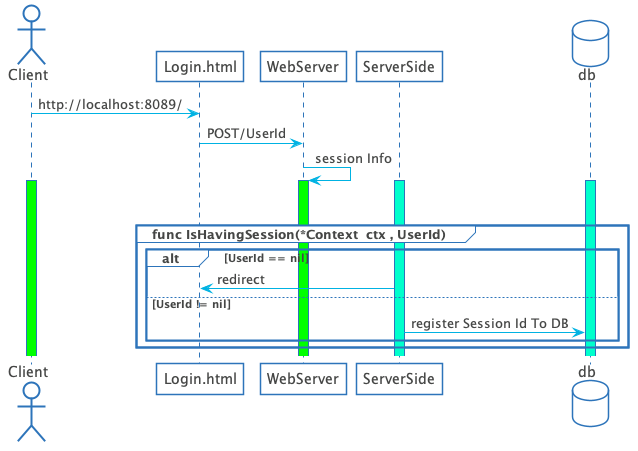

The diagram above was rendered by PlantUML. Its source (embedded in the PNG):
@startuml
actor Client

skinparam shadowing false
skinparam DefaultFontName Proxima Nova
skinparam ArrowColor #00b2e2
skinparam DefaultFontColor #454645

skinparam ActivityBorderColor #2D74BA
skinparam ActivityDiamondBorderColor #2D74BA
skinparam ActorBorderColor #2D74BA
skinparam AgentBorderColor #2D74BA
skinparam ArtifactBorderColor #2D74BA
skinparam CardBorderColor #2D74BA
skinparam ClassBorderColor #2D74BA
skinparam CloudBorderColor #2D74BA
skinparam CollectionsBorderColor #2D74BA
skinparam ComponentBorderColor #2D74BA
skinparam ControlBorderColor #2D74BA
skinparam BoundaryBorderColor #2D74BA
skinparam DatabaseBorderColor #2D74BA
skinparam EntityBorderColor #2D74BA
skinparam FileBorderColor #2D74BA
skinparam FolderBorderColor #2D74BA
skinparam FrameBorderColor #2D74BA
skinparam InterfaceBorderColor #2D74BA
skinparam LegendBorderColor #2D74BA
skinparam NodeBorderColor #2D74BA
skinparam NoteBorderColor #2D74BA
skinparam ObjectBorderColor #2D74BA
skinparam PackageBorderColor #2D74BA
skinparam PageBorderColor #2D74BA
skinparam ParticipantBorderColor #2D74BA
skinparam PartitionBorderColor #2D74BA
skinparam QueueBorderColor #2D74BA
skinparam RectangleBorderColor #2D74BA
skinparam SequenceBoxBorderColor #2D74BA
skinparam SequenceDividerBorderColor #2D74BA
skinparam SequenceGroupBorderColor #2D74BA
skinparam SequenceLifeLineBorderColor #2D74BA
skinparam SequenceReferenceBorderColor #2D74BA
skinparam StackBorderColor #2D74BA
skinparam StateBorderColor #2D74BA
skinparam StereotypeABorderColor #2D74BA
skinparam StereotypeCBorderColor #2D74BA
skinparam StereotypeEBorderColor #2D74BA
skinparam StereotypeIBorderColor #2D74BA
skinparam StereotypeNBorderColor #2D74BA
skinparam StorageBorderColor #2D74BA
skinparam SwimlaneBorderColor #2D74BA
skinparam UsecaseBorderColor #2D74BA

skinparam ActivityBackgroundColor #FFFFFF
skinparam ActivityDiamondBackgroundColor #FFFFFF
skinparam ActorBackgroundColor #FFFFFF
skinparam AgentBackgroundColor #FFFFFF
skinparam ArtifactBackgroundColor #FFFFFF
skinparam BackgroundColor #FFFFFF
skinparam BoundaryBackgroundColor #FFFFFF
skinparam CardBackgroundColor #FFFFFF
skinparam ClassBackgroundColor #FFFFFF
skinparam ClassHeaderBackgroundColor #FFFFFF
skinparam CloudBackgroundColor #FFFFFF
skinparam CollectionsBackgroundColor #FFFFFF
skinparam ComponentBackgroundColor #FFFFFF
skinparam BoundaryBackgroundColor #FFFFFF
skinparam ControlBackgroundColor #FFFFFF
skinparam DatabaseBackgroundColor #FFFFFF
skinparam EntityBackgroundColor #FFFFFF
skinparam FileBackgroundColor #FFFFFF
skinparam FolderBackgroundColor #FFFFFF
skinparam FrameBackgroundColor #FFFFFF
skinparam IconPackageBackgroundColor #FFFFFF
skinparam IconPrivateBackgroundColor #FFFFFF
skinparam IconProtectedBackgroundColor #FFFFFF
skinparam IconPublicBackgroundColor #FFFFFF
skinparam InterfaceBackgroundColor #FFFFFF
skinparam LegendBackgroundColor #FFFFFF
skinparam NodeBackgroundColor #FFFFFF
skinparam NoteBackgroundColor #FFFFFF
skinparam ObjectBackgroundColor #FFFFFF
skinparam PackageBackgroundColor #FFFFFF
skinparam ParticipantBackgroundColor #FFFFFF
skinparam PartitionBackgroundColor #FFFFFF
skinparam QueueBackgroundColor #FFFFFF
skinparam RectangleBackgroundColor #FFFFFF
skinparam SequenceBoxBackgroundColor #FFFFFF
skinparam SequenceDividerBackgroundColor #FFFFFF
skinparam SequenceGroupBackgroundColor #FFFFFF
skinparam SequenceGroupBodyBackgroundColor #FFFFFF
skinparam SequenceLifeLineBackgroundColor #FFFFFF
skinparam SequenceReferenceBackgroundColor #FFFFFF
skinparam SequenceReferenceHeaderBackgroundColor #FFFFFF
skinparam StackBackgroundColor #FFFFFF
skinparam StateBackgroundColor #FFFFFF
skinparam StereotypeABackgroundColor #FFFFFF
skinparam StereotypeCBackgroundColor #FFFFFF
skinparam StereotypeEBackgroundColor #FFFFFF
skinparam StereotypeIBackgroundColor #FFFFFF
skinparam StereotypeNBackgroundColor #FFFFFF
skinparam StorageBackgroundColor #FFFFFF
skinparam TitleBackgroundColor #FFFFFF
skinparam UsecaseBackgroundColor #FFFFFF

skinparam ActivityStartColor #454645
skinparam ActivityEndColor #454645
skinparam StateStartColor #454645
skinparam StateEndColor #454645
Client -> Login.html : http://localhost:8089/
Login.html -> WebServer : POST/UserId
WebServer -> WebServer : session Info
activate Client #00ff00
|||
activate WebServer #00ff00
activate ServerSide #00ffcc
group func IsHavingSession(*Context  ctx , UserId)
database db
activate db #00ffcc
  alt UserId == nil
     ServerSide -> Login.html : redirect
  else UserId != nil
     ServerSide -> db :register Session Id To DB
   end
end
@enduml